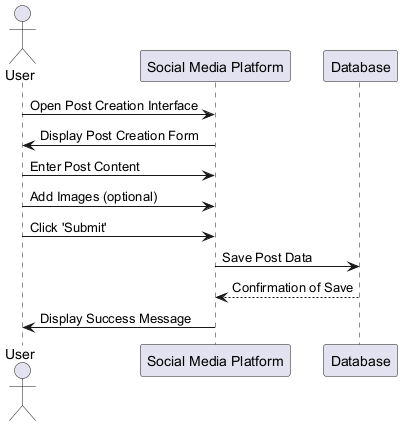

The diagram above was rendered by PlantUML. Its source (embedded in the PNG):
@startuml
actor User
participant "Social Media Platform" as SMP
participant "Database" as DB

User -> SMP: Open Post Creation Interface
SMP -> User: Display Post Creation Form
User -> SMP: Enter Post Content
User -> SMP: Add Images (optional)
User -> SMP: Click 'Submit'
SMP -> DB: Save Post Data
DB --> SMP: Confirmation of Save
SMP -> User: Display Success Message
@enduml